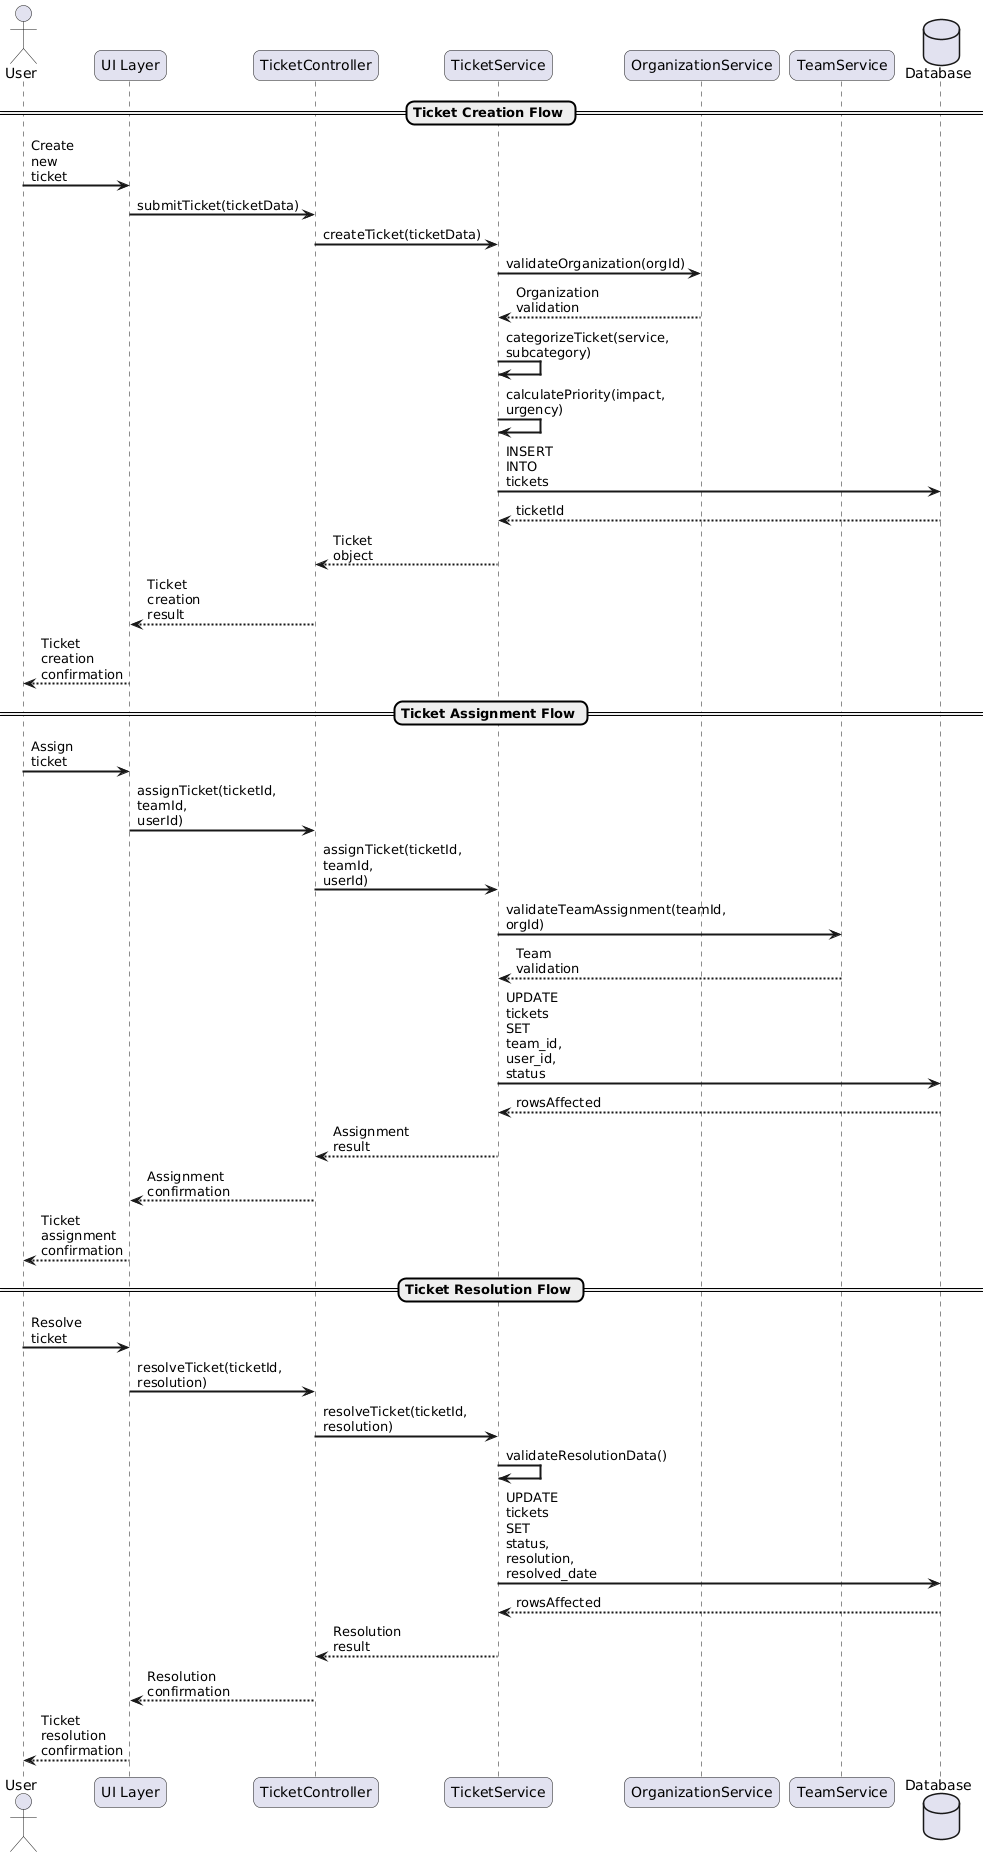

The diagram above was rendered by PlantUML. Its source (embedded in the PNG):
@startuml
skinparam sequenceArrowThickness 2
skinparam roundcorner 15
skinparam maxmessagesize 60

actor "User" as user
participant "UI Layer" as ui
participant "TicketController" as controller
participant "TicketService" as service
participant "OrganizationService" as org
participant "TeamService" as team
database "Database" as db

== Ticket Creation Flow ==
user -> ui: Create new ticket
ui -> controller: submitTicket(ticketData)
controller -> service: createTicket(ticketData)
service -> org: validateOrganization(orgId)
org --> service: Organization validation
service -> service: categorizeTicket(service, subcategory)
service -> service: calculatePriority(impact, urgency)
service -> db: INSERT INTO tickets
db --> service: ticketId
service --> controller: Ticket object
controller --> ui: Ticket creation result
ui --> user: Ticket creation confirmation

== Ticket Assignment Flow ==
user -> ui: Assign ticket
ui -> controller: assignTicket(ticketId, teamId, userId)
controller -> service: assignTicket(ticketId, teamId, userId)
service -> team: validateTeamAssignment(teamId, orgId)
team --> service: Team validation
service -> db: UPDATE tickets SET team_id, user_id, status
db --> service: rowsAffected
service --> controller: Assignment result
controller --> ui: Assignment confirmation
ui --> user: Ticket assignment confirmation

== Ticket Resolution Flow ==
user -> ui: Resolve ticket
ui -> controller: resolveTicket(ticketId, resolution)
controller -> service: resolveTicket(ticketId, resolution)
service -> service: validateResolutionData()
service -> db: UPDATE tickets SET status, resolution, resolved_date
db --> service: rowsAffected
service --> controller: Resolution result
controller --> ui: Resolution confirmation
ui --> user: Ticket resolution confirmation
@enduml